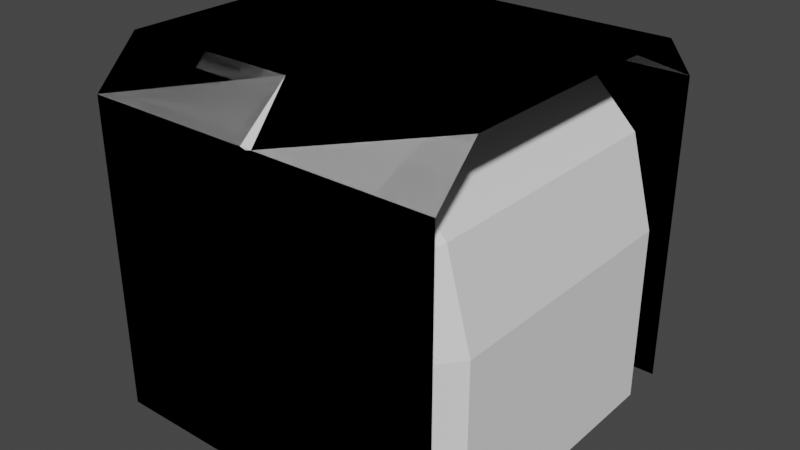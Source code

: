 # Source: test_wfc_models.blend  (saved by Blender 3.5.10; exported with 4.5.12 LTS)
import bpy
from mathutils import Matrix  # noqa: F401  (used for matrix-valued properties, if any)

bpy.ops.wm.read_factory_settings(use_empty=True)
scene = bpy.context.scene
scene.name = 'Scene'

# ---- collections
col_collection = bpy.data.collections.new('Collection'); scene.collection.children.link(col_collection)

# ---- world
world_world = bpy.data.worlds.new('World'); scene.world = world_world
world_world.use_nodes = True; world_world.node_tree.nodes.clear()
_N = world_world.node_tree.nodes; _L = world_world.node_tree.links
n0 = _N.new('ShaderNodeOutputWorld'); n0.name = 'World Output'; n0.location = (300, 300)
n1 = _N.new('ShaderNodeBackground'); n1.name = 'Background'; n1.location = (10, 300)
n1.inputs[0].default_value = (0.05088, 0.05088, 0.05088, 1.0)
_L.new(n1.outputs[0], n0.inputs[0])
n0.is_active_output = True
world_world.color = (0.05088, 0.05088, 0.05088)
world_world.use_sun_shadow = False
world_world.sun_shadow_jitter_overblur = 0.0

# ---- meshes
me_cube = bpy.data.meshes.new('Cube')
me_cube.from_pydata([(1.0, -1.0, -1.0), (1.0, 1.0, -1.0), (-0.75, -1.0, -1.0), (-1.0, -0.75, -1.0), (-1.0, 0.75, -1.0), (-0.75, 1.0, -1.0), (1.0, -0.75, 1.0), (1.0, -1.0, 0.75), (1.0, 1.0, 0.75), (1.0, 0.75, 1.0), (0.03291, -1.0, 0.75), (0.0, -0.75, 1.0), (-0.75, -1.0, -0.03291), (-1.0, -0.75, 0.0), (-0.3706, -1.0, 0.6419), (-0.5, -0.75, 0.866), (-0.6419, -1.0, 0.3706), (-0.866, -0.75, 0.5), (-0.75, 1.0, -0.03291), (-1.0, 0.75, 0.0), (0.03291, 1.0, 0.75), (0.0, 0.75, 1.0), (-0.6419, 1.0, 0.3706), (-0.866, 0.75, 0.5), (-0.3706, 1.0, 0.6419), (-0.5, 0.75, 0.866)], [], [(11, 21, 25, 15), (12, 2, 0), (9, 21, 11, 6), (17, 23, 19, 13), (15, 25, 23, 17), (24, 20, 1), (14, 10, 11, 15), (20, 24, 25, 21), (16, 14, 15, 17), (24, 22, 23, 25), (12, 16, 17, 13), (22, 18, 19, 23), (6, 11, 10, 7), (13, 3, 2, 12), (18, 5, 4, 19), (8, 20, 21, 9), (3, 13, 19, 4), (10, 14, 0), (16, 12, 0), (7, 10, 0), (14, 16, 0), (20, 8, 1), (18, 22, 1), (5, 18, 1), (22, 24, 1)])
_uv = me_cube.uv_layers.new(name='UVMap')
_uv.uv.foreach_set('vector', [0.75, 0.7188, 0.75, 0.5312, 0.8125, 0.5312, 0.8125, 0.7188, 0.4959, 0.0, 0.375, 0.0, 0.4959, 0.0, 0.625, 0.5312, 0.75, 0.5312, 0.75, 0.7188, 0.625, 0.7188, 0.625, 0.03125, 0.625, 0.2188, 0.5, 0.2188, 0.5, 0.03125, 0.8125, 0.7188, 0.8125, 0.5312, 0.875, 0.5312, 0.875, 0.7188, 0.8044, 0.5, 0.754, 0.5, 0.8044, 0.5, 0.8044, 0.75, 0.754, 0.75, 0.75, 0.7188, 0.8125, 0.7188, 0.754, 0.5, 0.8044, 0.5, 0.8125, 0.5312, 0.75, 0.5312, 0.8669, 0.75, 0.8206, 0.75, 0.8125, 0.7188, 0.875, 0.7188, 0.8206, 0.5, 0.8669, 0.5, 0.875, 0.5312, 0.8125, 0.5312, 0.5079, 0.0, 0.6088, 0.0, 0.625, 0.03125, 0.5, 0.03125, 0.5463, 0.2948, 0.4959, 0.2813, 0.5, 0.25, 0.5625, 0.2667, 0.625, 0.7188, 0.75, 0.7188, 0.7459, 0.75, 0.625, 0.75, 0.5, 0.03125, 0.375, 0.03125, 0.375, 0.0, 0.4959, 0.0, 0.4959, 0.2813, 0.375, 0.2812, 0.375, 0.2188, 0.5, 0.2188, 0.625, 0.5, 0.7459, 0.5, 0.75, 0.5312, 0.625, 0.5312, 0.375, 0.03125, 0.5, 0.03125, 0.5, 0.2188, 0.375, 0.2188, 0.754, 0.75, 0.8044, 0.75, 0.754, 0.75, 0.6088, 0.0, 0.5079, 0.0, 0.6088, 0.0, 0.625, 0.75, 0.7459, 0.75, 0.625, 0.75, 0.8206, 0.75, 0.8669, 0.75, 0.8206, 0.75, 0.7459, 0.5, 0.625, 0.5, 0.7459, 0.5, 0.4959, 0.2813, 0.5463, 0.2948, 0.4959, 0.2813, 0.375, 0.2812, 0.4959, 0.2813, 0.375, 0.2812, 0.8669, 0.5, 0.8206, 0.5, 0.8669, 0.5])
_ca = me_cube.color_attributes.new('Attribute', 'BYTE_COLOR', 'CORNER')
_ca.data.foreach_set('color', [1.0, 1.0, 1.0, 1.0, 1.0, 1.0, 1.0, 1.0, 1.0, 1.0, 1.0, 1.0, 1.0, 1.0, 1.0, 1.0, 1.0, 1.0, 1.0, 1.0, 1.0, 1.0, 1.0, 1.0, 1.0, 1.0, 1.0, 1.0, 1.0, 1.0, 1.0, 1.0, 1.0, 1.0, 1.0, 1.0, 1.0, 1.0, 1.0, 1.0, 1.0, 1.0, 1.0, 1.0, 1.0, 1.0, 1.0, 1.0, 1.0, 1.0, 1.0, 1.0, 1.0, 1.0, 1.0, 1.0, 1.0, 1.0, 1.0, 1.0, 1.0, 1.0, 1.0, 1.0, 1.0, 1.0, 1.0, 1.0, 1.0, 1.0, 1.0, 1.0, 1.0, 1.0, 1.0, 1.0, 1.0, 1.0, 1.0, 1.0, 1.0, 1.0, 1.0, 1.0, 1.0, 1.0, 1.0, 1.0, 1.0, 1.0, 1.0, 1.0, 1.0, 1.0, 1.0, 1.0, 1.0, 1.0, 1.0, 1.0, 1.0, 1.0, 1.0, 1.0, 1.0, 1.0, 1.0, 1.0, 1.0, 1.0, 1.0, 1.0, 1.0, 1.0, 1.0, 1.0, 1.0, 1.0, 1.0, 1.0, 1.0, 1.0, 1.0, 1.0, 1.0, 1.0, 1.0, 1.0, 1.0, 1.0, 1.0, 1.0, 1.0, 1.0, 1.0, 1.0, 1.0, 1.0, 1.0, 1.0, 1.0, 1.0, 1.0, 1.0, 1.0, 1.0, 1.0, 1.0, 1.0, 1.0, 1.0, 1.0, 1.0, 1.0, 1.0, 1.0, 1.0, 1.0, 1.0, 1.0, 1.0, 1.0, 1.0, 1.0, 1.0, 1.0, 1.0, 1.0, 1.0, 1.0, 1.0, 1.0, 1.0, 1.0, 1.0, 1.0, 1.0, 1.0, 1.0, 1.0, 1.0, 1.0, 1.0, 1.0, 1.0, 1.0, 1.0, 1.0, 1.0, 1.0, 1.0, 1.0, 1.0, 1.0, 1.0, 1.0, 1.0, 1.0, 1.0, 1.0, 1.0, 1.0, 1.0, 1.0, 1.0, 1.0, 1.0, 1.0, 1.0, 1.0, 1.0, 1.0, 1.0, 1.0, 1.0, 1.0, 1.0, 1.0, 1.0, 1.0, 1.0, 1.0, 1.0, 1.0, 1.0, 1.0, 1.0, 1.0, 1.0, 1.0, 1.0, 1.0, 1.0, 1.0, 1.0, 1.0, 1.0, 1.0, 1.0, 1.0, 1.0, 1.0, 1.0, 1.0, 1.0, 1.0, 1.0, 1.0, 1.0, 1.0, 1.0, 1.0, 1.0, 1.0, 1.0, 1.0, 1.0, 1.0, 1.0, 1.0, 1.0, 1.0, 1.0, 1.0, 1.0, 1.0, 1.0, 1.0, 1.0, 1.0, 1.0, 1.0, 1.0, 1.0, 1.0, 1.0, 1.0, 1.0, 1.0, 1.0, 1.0, 1.0, 1.0, 1.0, 1.0, 1.0, 1.0, 1.0, 1.0, 1.0, 1.0, 1.0, 1.0, 1.0, 1.0, 1.0, 1.0, 1.0, 1.0, 1.0, 1.0, 1.0, 1.0, 1.0, 1.0, 1.0, 1.0, 1.0, 1.0, 1.0, 1.0, 1.0, 1.0, 1.0, 1.0, 1.0, 1.0, 1.0, 1.0, 1.0, 1.0, 1.0, 1.0, 1.0, 1.0, 1.0, 1.0, 1.0, 1.0, 1.0, 1.0, 1.0, 1.0, 1.0, 1.0, 1.0, 1.0, 1.0, 1.0, 1.0, 1.0, 1.0, 1.0, 1.0, 1.0, 1.0, 1.0, 1.0, 1.0, 1.0, 1.0, 1.0, 1.0, 1.0, 1.0, 1.0, 1.0, 1.0, 1.0, 1.0])
me_cube.update()
me_cube_001 = bpy.data.meshes.new('Cube.001')
me_cube_001.from_pydata([(-1.0, -1.0, -1.0), (-1.0, 1.0, -1.0), (1.0, -1.0, -1.0), (1.0, 1.0, -1.0), (-1.0, -1.0, 0.75), (-1.0, -0.75, 1.0), (-1.0, 0.75, 1.0), (-1.0, 1.0, 0.75), (1.0, -0.75, 1.0), (1.0, -1.0, 0.75), (1.0, 1.0, 0.75), (1.0, 0.75, 1.0)], [], [(11, 6, 5, 8), (1, 7, 10, 3), (6, 11, 10, 7), (8, 5, 4, 9), (2, 9, 4, 0)])
_uv = me_cube_001.uv_layers.new(name='UVMap')
_uv.uv.foreach_set('vector', [0.625, 0.5312, 0.875, 0.5312, 0.875, 0.7188, 0.625, 0.7188, 0.375, 0.25, 0.5938, 0.25, 0.5938, 0.5, 0.375, 0.5, 0.875, 0.5312, 0.625, 0.5312, 0.625, 0.5, 0.875, 0.5, 0.625, 0.7188, 0.875, 0.7188, 0.875, 0.75, 0.625, 0.75, 0.375, 0.75, 0.5938, 0.75, 0.5938, 1.0, 0.375, 1.0])
_ca = me_cube_001.color_attributes.new('Attribute', 'BYTE_COLOR', 'CORNER')
_ca.data.foreach_set('color', [1.0, 1.0, 1.0, 1.0, 1.0, 1.0, 1.0, 1.0, 1.0, 1.0, 1.0, 1.0, 1.0, 1.0, 1.0, 1.0, 1.0, 1.0, 1.0, 1.0, 1.0, 1.0, 1.0, 1.0, 1.0, 1.0, 1.0, 1.0, 1.0, 1.0, 1.0, 1.0, 1.0, 1.0, 1.0, 1.0, 1.0, 1.0, 1.0, 1.0, 1.0, 1.0, 1.0, 1.0, 1.0, 1.0, 1.0, 1.0, 1.0, 1.0, 1.0, 1.0, 1.0, 1.0, 1.0, 1.0, 1.0, 1.0, 1.0, 1.0, 1.0, 1.0, 1.0, 1.0, 1.0, 1.0, 1.0, 1.0, 1.0, 1.0, 1.0, 1.0, 1.0, 1.0, 1.0, 1.0, 1.0, 1.0, 1.0, 1.0])
me_cube_001.update()
me_cube_003 = bpy.data.meshes.new('Cube.003')
me_cube_003.from_pydata([], [], [])
_uv = me_cube_003.uv_layers.new(name='UVMap')
_uv.uv.foreach_set('vector', [])
_ca = me_cube_003.color_attributes.new('Attribute', 'BYTE_COLOR', 'CORNER')
_ca.data.foreach_set('color', [])
me_cube_003.update()
me_cube_004 = bpy.data.meshes.new('Cube.004')
me_cube_004.from_pydata([(-1.0, 1.0, -1.0), (-1.0, -1.0, -1.0), (0.75, 1.0, -1.0), (1.0, 0.75, -1.0), (1.0, -0.75, -1.0), (0.75, -1.0, -1.0), (-1.0, 0.75, 1.0), (-1.0, 1.0, 0.75), (-1.0, -1.0, 0.75), (-1.0, -0.75, 1.0), (-0.03291, 1.0, 0.75), (-6.557e-08, 0.75, 1.0), (0.75, 1.0, -0.03291), (1.0, 0.75, 0.0), (0.3706, 1.0, 0.6419), (0.5, 0.75, 0.866), (0.6419, 1.0, 0.3706), (0.866, 0.75, 0.5), (0.75, -1.0, -0.03291), (1.0, -0.75, 0.0), (-0.03291, -1.0, 0.75), (6.557e-08, -0.75, 1.0), (0.6419, -1.0, 0.3706), (0.866, -0.75, 0.5), (0.3706, -1.0, 0.6419), (0.5, -0.75, 0.866)], [], [(11, 21, 25, 15), (12, 2, 0), (9, 21, 11, 6), (17, 23, 19, 13), (15, 25, 23, 17), (24, 20, 1), (14, 10, 11, 15), (20, 24, 25, 21), (16, 14, 15, 17), (24, 22, 23, 25), (12, 16, 17, 13), (22, 18, 19, 23), (6, 11, 10, 7), (13, 3, 2, 12), (18, 5, 4, 19), (8, 20, 21, 9), (3, 13, 19, 4), (10, 14, 0), (16, 12, 0), (7, 10, 0), (14, 16, 0), (20, 8, 1), (18, 22, 1), (5, 18, 1), (22, 24, 1)])
_uv = me_cube_004.uv_layers.new(name='UVMap')
_uv.uv.foreach_set('vector', [0.75, 0.7188, 0.75, 0.5312, 0.8125, 0.5312, 0.8125, 0.7188, 0.4959, 0.0, 0.375, 0.0, 0.4959, 0.0, 0.625, 0.5312, 0.75, 0.5312, 0.75, 0.7188, 0.625, 0.7188, 0.625, 0.03125, 0.625, 0.2188, 0.5, 0.2188, 0.5, 0.03125, 0.8125, 0.7188, 0.8125, 0.5312, 0.875, 0.5312, 0.875, 0.7188, 0.8044, 0.5, 0.754, 0.5, 0.8044, 0.5, 0.8044, 0.75, 0.754, 0.75, 0.75, 0.7188, 0.8125, 0.7188, 0.754, 0.5, 0.8044, 0.5, 0.8125, 0.5312, 0.75, 0.5312, 0.8669, 0.75, 0.8206, 0.75, 0.8125, 0.7188, 0.875, 0.7188, 0.8206, 0.5, 0.8669, 0.5, 0.875, 0.5312, 0.8125, 0.5312, 0.5079, 0.0, 0.6088, 0.0, 0.625, 0.03125, 0.5, 0.03125, 0.5463, 0.2948, 0.4959, 0.2813, 0.5, 0.25, 0.5625, 0.2667, 0.625, 0.7188, 0.75, 0.7188, 0.7459, 0.75, 0.625, 0.75, 0.5, 0.03125, 0.375, 0.03125, 0.375, 0.0, 0.4959, 0.0, 0.4959, 0.2813, 0.375, 0.2812, 0.375, 0.2188, 0.5, 0.2188, 0.625, 0.5, 0.7459, 0.5, 0.75, 0.5312, 0.625, 0.5312, 0.375, 0.03125, 0.5, 0.03125, 0.5, 0.2188, 0.375, 0.2188, 0.754, 0.75, 0.8044, 0.75, 0.754, 0.75, 0.6088, 0.0, 0.5079, 0.0, 0.6088, 0.0, 0.625, 0.75, 0.7459, 0.75, 0.625, 0.75, 0.8206, 0.75, 0.8669, 0.75, 0.8206, 0.75, 0.7459, 0.5, 0.625, 0.5, 0.7459, 0.5, 0.4959, 0.2813, 0.5463, 0.2948, 0.4959, 0.2813, 0.375, 0.2812, 0.4959, 0.2813, 0.375, 0.2812, 0.8669, 0.5, 0.8206, 0.5, 0.8669, 0.5])
_ca = me_cube_004.color_attributes.new('Attribute', 'BYTE_COLOR', 'CORNER')
_ca.data.foreach_set('color', [1.0, 1.0, 1.0, 1.0, 1.0, 1.0, 1.0, 1.0, 1.0, 1.0, 1.0, 1.0, 1.0, 1.0, 1.0, 1.0, 1.0, 1.0, 1.0, 1.0, 1.0, 1.0, 1.0, 1.0, 1.0, 1.0, 1.0, 1.0, 1.0, 1.0, 1.0, 1.0, 1.0, 1.0, 1.0, 1.0, 1.0, 1.0, 1.0, 1.0, 1.0, 1.0, 1.0, 1.0, 1.0, 1.0, 1.0, 1.0, 1.0, 1.0, 1.0, 1.0, 1.0, 1.0, 1.0, 1.0, 1.0, 1.0, 1.0, 1.0, 1.0, 1.0, 1.0, 1.0, 1.0, 1.0, 1.0, 1.0, 1.0, 1.0, 1.0, 1.0, 1.0, 1.0, 1.0, 1.0, 1.0, 1.0, 1.0, 1.0, 1.0, 1.0, 1.0, 1.0, 1.0, 1.0, 1.0, 1.0, 1.0, 1.0, 1.0, 1.0, 1.0, 1.0, 1.0, 1.0, 1.0, 1.0, 1.0, 1.0, 1.0, 1.0, 1.0, 1.0, 1.0, 1.0, 1.0, 1.0, 1.0, 1.0, 1.0, 1.0, 1.0, 1.0, 1.0, 1.0, 1.0, 1.0, 1.0, 1.0, 1.0, 1.0, 1.0, 1.0, 1.0, 1.0, 1.0, 1.0, 1.0, 1.0, 1.0, 1.0, 1.0, 1.0, 1.0, 1.0, 1.0, 1.0, 1.0, 1.0, 1.0, 1.0, 1.0, 1.0, 1.0, 1.0, 1.0, 1.0, 1.0, 1.0, 1.0, 1.0, 1.0, 1.0, 1.0, 1.0, 1.0, 1.0, 1.0, 1.0, 1.0, 1.0, 1.0, 1.0, 1.0, 1.0, 1.0, 1.0, 1.0, 1.0, 1.0, 1.0, 1.0, 1.0, 1.0, 1.0, 1.0, 1.0, 1.0, 1.0, 1.0, 1.0, 1.0, 1.0, 1.0, 1.0, 1.0, 1.0, 1.0, 1.0, 1.0, 1.0, 1.0, 1.0, 1.0, 1.0, 1.0, 1.0, 1.0, 1.0, 1.0, 1.0, 1.0, 1.0, 1.0, 1.0, 1.0, 1.0, 1.0, 1.0, 1.0, 1.0, 1.0, 1.0, 1.0, 1.0, 1.0, 1.0, 1.0, 1.0, 1.0, 1.0, 1.0, 1.0, 1.0, 1.0, 1.0, 1.0, 1.0, 1.0, 1.0, 1.0, 1.0, 1.0, 1.0, 1.0, 1.0, 1.0, 1.0, 1.0, 1.0, 1.0, 1.0, 1.0, 1.0, 1.0, 1.0, 1.0, 1.0, 1.0, 1.0, 1.0, 1.0, 1.0, 1.0, 1.0, 1.0, 1.0, 1.0, 1.0, 1.0, 1.0, 1.0, 1.0, 1.0, 1.0, 1.0, 1.0, 1.0, 1.0, 1.0, 1.0, 1.0, 1.0, 1.0, 1.0, 1.0, 1.0, 1.0, 1.0, 1.0, 1.0, 1.0, 1.0, 1.0, 1.0, 1.0, 1.0, 1.0, 1.0, 1.0, 1.0, 1.0, 1.0, 1.0, 1.0, 1.0, 1.0, 1.0, 1.0, 1.0, 1.0, 1.0, 1.0, 1.0, 1.0, 1.0, 1.0, 1.0, 1.0, 1.0, 1.0, 1.0, 1.0, 1.0, 1.0, 1.0, 1.0, 1.0, 1.0, 1.0, 1.0, 1.0, 1.0, 1.0, 1.0, 1.0, 1.0, 1.0, 1.0, 1.0, 1.0, 1.0, 1.0, 1.0, 1.0, 1.0, 1.0, 1.0, 1.0, 1.0, 1.0, 1.0, 1.0, 1.0, 1.0, 1.0, 1.0, 1.0, 1.0, 1.0, 1.0, 1.0, 1.0, 1.0, 1.0, 1.0, 1.0, 1.0, 1.0])
me_cube_004.update()

# ---- objects
ob_start_edge = bpy.data.objects.new('start_edge', me_cube)
ob_floor = bpy.data.objects.new('floor', me_cube_001)
ob_empty_space = bpy.data.objects.new('empty_space', me_cube_003)
ob_end_edge = bpy.data.objects.new('end_edge', me_cube_004)

# ---- transforms, parenting, visibility, modifiers, constraints
ob_start_edge.location = (0.0, 0.0, 0.0)
ob_start_edge.scale = (0.5, 0.5, 0.5)
ob_floor.location = (0.0, 0.0, 0.0)
ob_floor.scale = (0.5, 0.5, 0.5)
ob_empty_space.location = (0.0, 0.0, 0.0)
ob_empty_space.scale = (0.5, 0.5, 0.5)
ob_end_edge.location = (0.0, 0.0, 0.0)
ob_end_edge.scale = (0.5, 0.5, 0.5)

# ---- collection membership
col_collection.objects.link(ob_start_edge)
col_collection.objects.link(ob_floor)
col_collection.objects.link(ob_empty_space)
col_collection.objects.link(ob_end_edge)

# ---- scene / render settings (as saved in the file)
scene.frame_start = 1; scene.frame_end = 300; scene.frame_set(1)
scene.render.engine = 'BLENDER_EEVEE_NEXT'
scene.render.fps = 60
scene.cycles.sampling_pattern = 'TABULATED_SOBOL'
scene.view_settings.view_transform = 'Filmic'
bpy.context.view_layer.update()

# ---- added for rendering (the .blend has no active camera and no usable light): camera, sun
cam_auto = bpy.data.cameras.new('AutoCamera')
cam_auto.lens = 50.0
cam_auto.sensor_width = 36.0
cam_auto.clip_end = 1000.0
ob_auto_camera = bpy.data.objects.new('AutoCamera', cam_auto)
scene.collection.objects.link(ob_auto_camera)
ob_auto_camera.location = (1.60254, -1.92304, 1.28203)
ob_auto_camera.rotation_euler = (1.09748, -7.21219e-08, 0.694738)
scene.camera = ob_auto_camera
light_auto_sun = bpy.data.lights.new('AutoSun', 'SUN')
light_auto_sun.energy = 3.0
light_auto_sun.angle = 0.0523599
ob_auto_sun = bpy.data.objects.new('AutoSun', light_auto_sun)
scene.collection.objects.link(ob_auto_sun)
ob_auto_sun.rotation_euler = (0.872665, 0.174533, 0.523599)
bpy.context.view_layer.update()
